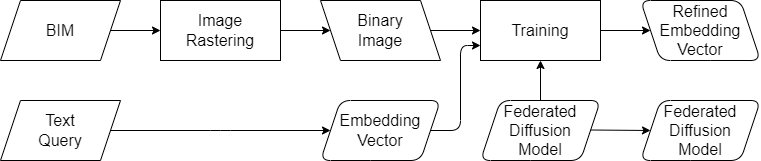

The diagram above was exported from draw.io. Its source (the exported page's mxGraphModel, read from the mxfile embedded in the PNG):
<mxGraphModel dx="957" dy="707" grid="1" gridSize="10" guides="1" tooltips="1" connect="1" arrows="1" fold="1" page="1" pageScale="1" pageWidth="850" pageHeight="1100" math="0" shadow="0">
  <root>
    <mxCell id="0" />
    <mxCell id="1" parent="0" />
    <mxCell id="9" style="edgeStyle=elbowEdgeStyle;html=1;exitX=1;exitY=0.5;exitDx=0;exitDy=0;entryX=0;entryY=0.75;entryDx=0;entryDy=0;fontSize=16;startArrow=none;" parent="1" source="22" target="7" edge="1">
      <mxGeometry relative="1" as="geometry">
        <mxPoint x="280" y="170" as="targetPoint" />
        <Array as="points">
          <mxPoint x="580" y="220" />
        </Array>
      </mxGeometry>
    </mxCell>
    <mxCell id="2" value="Text&lt;br style=&quot;font-size: 16px;&quot;&gt;Query" style="shape=parallelogram;perimeter=parallelogramPerimeter;whiteSpace=wrap;html=1;fixedSize=1;fontSize=16;" parent="1" vertex="1">
      <mxGeometry x="120" y="240" width="120" height="60" as="geometry" />
    </mxCell>
    <mxCell id="3" value="Binary&lt;br style=&quot;font-size: 16px;&quot;&gt;Image" style="shape=parallelogram;perimeter=parallelogramPerimeter;whiteSpace=wrap;html=1;fixedSize=1;flipH=1;fontSize=16;" parent="1" vertex="1">
      <mxGeometry x="440" y="140" width="120" height="60" as="geometry" />
    </mxCell>
    <mxCell id="4" value="Image&lt;br style=&quot;border-color: var(--border-color); font-size: 16px;&quot;&gt;Rastering" style="rounded=0;whiteSpace=wrap;html=1;fontSize=16;" parent="1" vertex="1">
      <mxGeometry x="280" y="140" width="120" height="60" as="geometry" />
    </mxCell>
    <mxCell id="5" value="Refined&lt;br style=&quot;border-color: var(--border-color);&quot;&gt;Embedding&lt;br style=&quot;border-color: var(--border-color);&quot;&gt;Vector" style="shape=parallelogram;perimeter=parallelogramPerimeter;whiteSpace=wrap;html=1;fixedSize=1;flipH=1;rounded=1;fontSize=16;" parent="1" vertex="1">
      <mxGeometry x="760" y="140" width="120" height="60" as="geometry" />
    </mxCell>
    <mxCell id="7" value="Training" style="rounded=0;whiteSpace=wrap;html=1;fontSize=16;" parent="1" vertex="1">
      <mxGeometry x="600" y="140" width="120" height="60" as="geometry" />
    </mxCell>
    <mxCell id="8" value="" style="endArrow=classic;html=1;exitX=1;exitY=0.5;exitDx=0;exitDy=0;entryX=0;entryY=0.5;entryDx=0;entryDy=0;fontSize=16;" parent="1" source="3" target="7" edge="1">
      <mxGeometry width="50" height="50" relative="1" as="geometry">
        <mxPoint x="390" y="390" as="sourcePoint" />
        <mxPoint x="440" y="340" as="targetPoint" />
      </mxGeometry>
    </mxCell>
    <mxCell id="10" value="" style="endArrow=classic;html=1;exitX=1;exitY=0.5;exitDx=0;exitDy=0;entryX=0;entryY=0.5;entryDx=0;entryDy=0;fontSize=16;" parent="1" source="4" target="3" edge="1">
      <mxGeometry width="50" height="50" relative="1" as="geometry">
        <mxPoint x="390" y="390" as="sourcePoint" />
        <mxPoint x="440" y="340" as="targetPoint" />
      </mxGeometry>
    </mxCell>
    <mxCell id="11" value="" style="endArrow=classic;html=1;exitX=1;exitY=0.5;exitDx=0;exitDy=0;entryX=0;entryY=0.5;entryDx=0;entryDy=0;fontSize=16;" parent="1" source="7" target="5" edge="1">
      <mxGeometry width="50" height="50" relative="1" as="geometry">
        <mxPoint x="560" y="180" as="sourcePoint" />
        <mxPoint x="610" y="180" as="targetPoint" />
      </mxGeometry>
    </mxCell>
    <mxCell id="12" value="BIM" style="shape=parallelogram;perimeter=parallelogramPerimeter;whiteSpace=wrap;html=1;fixedSize=1;flipH=0;fontSize=16;" parent="1" vertex="1">
      <mxGeometry x="120" y="140" width="120" height="60" as="geometry" />
    </mxCell>
    <mxCell id="13" style="edgeStyle=none;html=1;exitX=1;exitY=0.5;exitDx=0;exitDy=0;entryX=0;entryY=0.5;entryDx=0;entryDy=0;fontSize=16;" parent="1" source="12" target="4" edge="1">
      <mxGeometry relative="1" as="geometry">
        <mxPoint x="240" y="180" as="sourcePoint" />
        <mxPoint x="290" y="180" as="targetPoint" />
      </mxGeometry>
    </mxCell>
    <mxCell id="17" value="" style="endArrow=classic;html=1;exitX=0.5;exitY=0;exitDx=0;exitDy=0;fontSize=16;" parent="1" source="15" edge="1">
      <mxGeometry width="720" height="300" relative="1" as="geometry">
        <mxPoint x="560" y="180" as="sourcePoint" />
        <mxPoint x="660" y="200" as="targetPoint" />
      </mxGeometry>
    </mxCell>
    <mxCell id="15" value="Federated&lt;br style=&quot;font-size: 16px;&quot;&gt;Diffusion&lt;br style=&quot;border-color: var(--border-color); font-size: 16px;&quot;&gt;Model" style="shape=parallelogram;perimeter=parallelogramPerimeter;whiteSpace=wrap;html=1;fixedSize=1;flipH=0;rounded=1;fontSize=16;" parent="17" vertex="1">
      <mxGeometry x="600" y="240" width="120" height="60" as="geometry" />
    </mxCell>
    <mxCell id="22" value="Embedding&lt;br&gt;Vector" style="shape=parallelogram;perimeter=parallelogramPerimeter;whiteSpace=wrap;html=1;fixedSize=1;flipH=0;rounded=1;fontSize=16;" vertex="1" parent="1">
      <mxGeometry x="440" y="240" width="120" height="60" as="geometry" />
    </mxCell>
    <mxCell id="24" style="edgeStyle=elbowEdgeStyle;html=1;exitX=1;exitY=0.5;exitDx=0;exitDy=0;entryX=0;entryY=0.5;entryDx=0;entryDy=0;fontSize=16;startArrow=none;" edge="1" parent="1" source="2" target="22">
      <mxGeometry relative="1" as="geometry">
        <mxPoint x="610" y="195" as="targetPoint" />
        <Array as="points" />
        <mxPoint x="560" y="280" as="sourcePoint" />
      </mxGeometry>
    </mxCell>
    <mxCell id="25" value="" style="endArrow=classic;html=1;exitX=1;exitY=0.5;exitDx=0;exitDy=0;entryX=0;entryY=0.5;entryDx=0;entryDy=0;fontSize=16;" edge="1" parent="1" target="26">
      <mxGeometry width="50" height="50" relative="1" as="geometry">
        <mxPoint x="710" y="269.5" as="sourcePoint" />
        <mxPoint x="760" y="269.5" as="targetPoint" />
      </mxGeometry>
    </mxCell>
    <mxCell id="26" value="Federated&lt;br style=&quot;font-size: 16px;&quot;&gt;Diffusion&lt;br style=&quot;border-color: var(--border-color); font-size: 16px;&quot;&gt;Model" style="shape=parallelogram;perimeter=parallelogramPerimeter;whiteSpace=wrap;html=1;fixedSize=1;flipH=0;rounded=1;fontSize=16;" vertex="1" parent="1">
      <mxGeometry x="760" y="240" width="120" height="60" as="geometry" />
    </mxCell>
  </root>
</mxGraphModel>